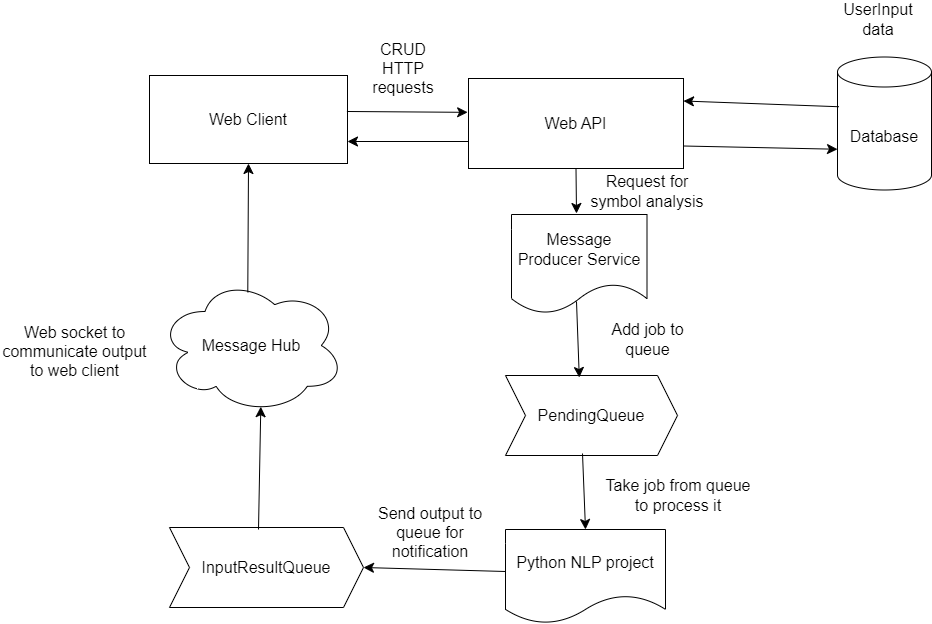

The diagram above was exported from draw.io. Its source (the exported page's mxGraphModel, read from the mxfile embedded in the PNG):
<mxGraphModel dx="2243" dy="1290" grid="0" gridSize="10" guides="1" tooltips="1" connect="1" arrows="1" fold="1" page="0" pageScale="1" pageWidth="827" pageHeight="1169" math="0" shadow="0">
  <root>
    <mxCell id="0" />
    <mxCell id="1" parent="0" />
    <mxCell id="85M9wM3luicB5b87Oo5U-1" value="Web Client" style="rounded=0;whiteSpace=wrap;html=1;fontSize=16;" parent="1" vertex="1">
      <mxGeometry x="-201" y="-22" width="198" height="88" as="geometry" />
    </mxCell>
    <mxCell id="85M9wM3luicB5b87Oo5U-2" value="" style="endArrow=classic;html=1;rounded=0;fontSize=12;startSize=8;endSize=8;curved=1;exitX=0.997;exitY=0.409;exitDx=0;exitDy=0;exitPerimeter=0;entryX=-0.004;entryY=0.376;entryDx=0;entryDy=0;entryPerimeter=0;" parent="1" source="85M9wM3luicB5b87Oo5U-1" target="85M9wM3luicB5b87Oo5U-3" edge="1">
      <mxGeometry width="50" height="50" relative="1" as="geometry">
        <mxPoint x="-3" y="28" as="sourcePoint" />
        <mxPoint x="136" y="28" as="targetPoint" />
      </mxGeometry>
    </mxCell>
    <mxCell id="85M9wM3luicB5b87Oo5U-3" value="Web API" style="rounded=0;whiteSpace=wrap;html=1;fontSize=16;" parent="1" vertex="1">
      <mxGeometry x="118" y="-19" width="215" height="90" as="geometry" />
    </mxCell>
    <mxCell id="85M9wM3luicB5b87Oo5U-4" value="" style="endArrow=classic;html=1;rounded=0;fontSize=12;startSize=8;endSize=8;curved=1;entryX=1;entryY=0.75;entryDx=0;entryDy=0;exitX=0;exitY=0.7;exitDx=0;exitDy=0;exitPerimeter=0;" parent="1" source="85M9wM3luicB5b87Oo5U-3" target="85M9wM3luicB5b87Oo5U-1" edge="1">
      <mxGeometry width="50" height="50" relative="1" as="geometry">
        <mxPoint x="118" y="51" as="sourcePoint" />
        <mxPoint x="168" y="1" as="targetPoint" />
      </mxGeometry>
    </mxCell>
    <mxCell id="85M9wM3luicB5b87Oo5U-5" value="Database" style="shape=cylinder3;whiteSpace=wrap;html=1;boundedLbl=1;backgroundOutline=1;size=15;fontSize=16;" parent="1" vertex="1">
      <mxGeometry x="487" y="-40.5" width="94" height="133" as="geometry" />
    </mxCell>
    <mxCell id="85M9wM3luicB5b87Oo5U-6" value="" style="endArrow=classic;html=1;rounded=0;fontSize=12;startSize=8;endSize=8;curved=1;exitX=1;exitY=0.75;exitDx=0;exitDy=0;entryX=0;entryY=0;entryDx=0;entryDy=92.25;entryPerimeter=0;" parent="1" source="85M9wM3luicB5b87Oo5U-3" target="85M9wM3luicB5b87Oo5U-5" edge="1">
      <mxGeometry width="50" height="50" relative="1" as="geometry">
        <mxPoint x="249" y="74" as="sourcePoint" />
        <mxPoint x="492" y="43" as="targetPoint" />
      </mxGeometry>
    </mxCell>
    <mxCell id="85M9wM3luicB5b87Oo5U-7" value="" style="endArrow=classic;html=1;rounded=0;fontSize=12;startSize=8;endSize=8;curved=1;entryX=1;entryY=0.25;entryDx=0;entryDy=0;exitX=0.015;exitY=0.374;exitDx=0;exitDy=0;exitPerimeter=0;" parent="1" source="85M9wM3luicB5b87Oo5U-5" target="85M9wM3luicB5b87Oo5U-3" edge="1">
      <mxGeometry width="50" height="50" relative="1" as="geometry">
        <mxPoint x="250" y="179" as="sourcePoint" />
        <mxPoint x="250" y="104" as="targetPoint" />
      </mxGeometry>
    </mxCell>
    <mxCell id="85M9wM3luicB5b87Oo5U-8" value="Message Hub" style="ellipse;shape=cloud;whiteSpace=wrap;html=1;fontSize=16;" parent="1" vertex="1">
      <mxGeometry x="-192" y="180" width="186" height="136" as="geometry" />
    </mxCell>
    <mxCell id="85M9wM3luicB5b87Oo5U-11" value="" style="endArrow=classic;html=1;rounded=0;fontSize=12;startSize=8;endSize=8;curved=1;entryX=0.5;entryY=1;entryDx=0;entryDy=0;exitX=0.48;exitY=0.109;exitDx=0;exitDy=0;exitPerimeter=0;" parent="1" source="85M9wM3luicB5b87Oo5U-8" target="85M9wM3luicB5b87Oo5U-1" edge="1">
      <mxGeometry width="50" height="50" relative="1" as="geometry">
        <mxPoint x="-112" y="192" as="sourcePoint" />
        <mxPoint x="-117" y="79" as="targetPoint" />
      </mxGeometry>
    </mxCell>
    <mxCell id="85M9wM3luicB5b87Oo5U-12" value="Message Producer Service" style="shape=document;whiteSpace=wrap;html=1;boundedLbl=1;fontSize=16;" parent="1" vertex="1">
      <mxGeometry x="161" y="117" width="135.5" height="99" as="geometry" />
    </mxCell>
    <mxCell id="85M9wM3luicB5b87Oo5U-13" value="" style="endArrow=classic;html=1;rounded=0;fontSize=12;startSize=8;endSize=8;curved=1;exitX=0.5;exitY=1;exitDx=0;exitDy=0;" parent="1" source="85M9wM3luicB5b87Oo5U-3" edge="1">
      <mxGeometry width="50" height="50" relative="1" as="geometry">
        <mxPoint x="229" y="71" as="sourcePoint" />
        <mxPoint x="226" y="116" as="targetPoint" />
      </mxGeometry>
    </mxCell>
    <mxCell id="85M9wM3luicB5b87Oo5U-14" value="PendingQueue" style="shape=step;perimeter=stepPerimeter;whiteSpace=wrap;html=1;fixedSize=1;fontSize=16;" parent="1" vertex="1">
      <mxGeometry x="155" y="278" width="172" height="80" as="geometry" />
    </mxCell>
    <mxCell id="85M9wM3luicB5b87Oo5U-16" value="" style="endArrow=classic;html=1;rounded=0;fontSize=12;startSize=8;endSize=8;curved=1;entryX=0.429;entryY=0.025;entryDx=0;entryDy=0;entryPerimeter=0;" parent="1" target="85M9wM3luicB5b87Oo5U-14" edge="1">
      <mxGeometry width="50" height="50" relative="1" as="geometry">
        <mxPoint x="226" y="204" as="sourcePoint" />
        <mxPoint x="276" y="154" as="targetPoint" />
      </mxGeometry>
    </mxCell>
    <mxCell id="85M9wM3luicB5b87Oo5U-17" value="Python NLP project" style="shape=document;whiteSpace=wrap;html=1;boundedLbl=1;fontSize=16;" parent="1" vertex="1">
      <mxGeometry x="155" y="432" width="160" height="94" as="geometry" />
    </mxCell>
    <mxCell id="85M9wM3luicB5b87Oo5U-18" value="" style="endArrow=classic;html=1;rounded=0;fontSize=12;startSize=8;endSize=8;curved=1;entryX=0.429;entryY=0.025;entryDx=0;entryDy=0;entryPerimeter=0;" parent="1" edge="1">
      <mxGeometry width="50" height="50" relative="1" as="geometry">
        <mxPoint x="232" y="356" as="sourcePoint" />
        <mxPoint x="235" y="432" as="targetPoint" />
      </mxGeometry>
    </mxCell>
    <mxCell id="85M9wM3luicB5b87Oo5U-20" value="" style="endArrow=classic;html=1;rounded=0;fontSize=12;startSize=8;endSize=8;curved=1;entryX=1;entryY=0.5;entryDx=0;entryDy=0;" parent="1" target="85M9wM3luicB5b87Oo5U-21" edge="1">
      <mxGeometry width="50" height="50" relative="1" as="geometry">
        <mxPoint x="155" y="474" as="sourcePoint" />
        <mxPoint x="10" y="480" as="targetPoint" />
      </mxGeometry>
    </mxCell>
    <mxCell id="85M9wM3luicB5b87Oo5U-21" value="InputResultQueue" style="shape=step;perimeter=stepPerimeter;whiteSpace=wrap;html=1;fixedSize=1;fontSize=16;" parent="1" vertex="1">
      <mxGeometry x="-181" y="430" width="194" height="80" as="geometry" />
    </mxCell>
    <mxCell id="85M9wM3luicB5b87Oo5U-22" value="" style="endArrow=classic;html=1;rounded=0;fontSize=12;startSize=8;endSize=8;curved=1;entryX=0.55;entryY=0.95;entryDx=0;entryDy=0;entryPerimeter=0;" parent="1" target="85M9wM3luicB5b87Oo5U-8" edge="1">
      <mxGeometry width="50" height="50" relative="1" as="geometry">
        <mxPoint x="-92" y="432" as="sourcePoint" />
        <mxPoint x="-223" y="426" as="targetPoint" />
      </mxGeometry>
    </mxCell>
    <mxCell id="85M9wM3luicB5b87Oo5U-23" value="CRUD HTTP requests" style="text;html=1;strokeColor=none;fillColor=none;align=center;verticalAlign=middle;whiteSpace=wrap;rounded=0;fontSize=16;" parent="1" vertex="1">
      <mxGeometry x="23" y="-44" width="60" height="30" as="geometry" />
    </mxCell>
    <mxCell id="85M9wM3luicB5b87Oo5U-26" value="Request for symbol analysis" style="text;html=1;strokeColor=none;fillColor=none;align=center;verticalAlign=middle;whiteSpace=wrap;rounded=0;fontSize=16;" parent="1" vertex="1">
      <mxGeometry x="229" y="79" width="136" height="30" as="geometry" />
    </mxCell>
    <mxCell id="85M9wM3luicB5b87Oo5U-27" value="Add job to queue" style="text;html=1;strokeColor=none;fillColor=none;align=center;verticalAlign=middle;whiteSpace=wrap;rounded=0;fontSize=16;" parent="1" vertex="1">
      <mxGeometry x="248" y="227" width="99" height="30" as="geometry" />
    </mxCell>
    <mxCell id="85M9wM3luicB5b87Oo5U-28" style="edgeStyle=none;curved=1;rounded=0;orthogonalLoop=1;jettySize=auto;html=1;exitX=0.75;exitY=1;exitDx=0;exitDy=0;fontSize=12;startSize=8;endSize=8;" parent="1" source="85M9wM3luicB5b87Oo5U-27" target="85M9wM3luicB5b87Oo5U-27" edge="1">
      <mxGeometry relative="1" as="geometry" />
    </mxCell>
    <mxCell id="85M9wM3luicB5b87Oo5U-29" value="Take job from queue to process it" style="text;html=1;strokeColor=none;fillColor=none;align=center;verticalAlign=middle;whiteSpace=wrap;rounded=0;fontSize=16;" parent="1" vertex="1">
      <mxGeometry x="248" y="383" width="160" height="30" as="geometry" />
    </mxCell>
    <mxCell id="85M9wM3luicB5b87Oo5U-30" value="Send output to queue for notification" style="text;html=1;strokeColor=none;fillColor=none;align=center;verticalAlign=middle;whiteSpace=wrap;rounded=0;fontSize=16;" parent="1" vertex="1">
      <mxGeometry x="26" y="420" width="108" height="30" as="geometry" />
    </mxCell>
    <mxCell id="85M9wM3luicB5b87Oo5U-32" value="UserInput data" style="text;html=1;strokeColor=none;fillColor=none;align=center;verticalAlign=middle;whiteSpace=wrap;rounded=0;fontSize=16;" parent="1" vertex="1">
      <mxGeometry x="498" y="-93" width="60" height="30" as="geometry" />
    </mxCell>
    <mxCell id="85M9wM3luicB5b87Oo5U-33" value="Web socket to communicate output to web client" style="text;html=1;strokeColor=none;fillColor=none;align=center;verticalAlign=middle;whiteSpace=wrap;rounded=0;fontSize=16;" parent="1" vertex="1">
      <mxGeometry x="-350" y="239" width="149" height="30" as="geometry" />
    </mxCell>
  </root>
</mxGraphModel>